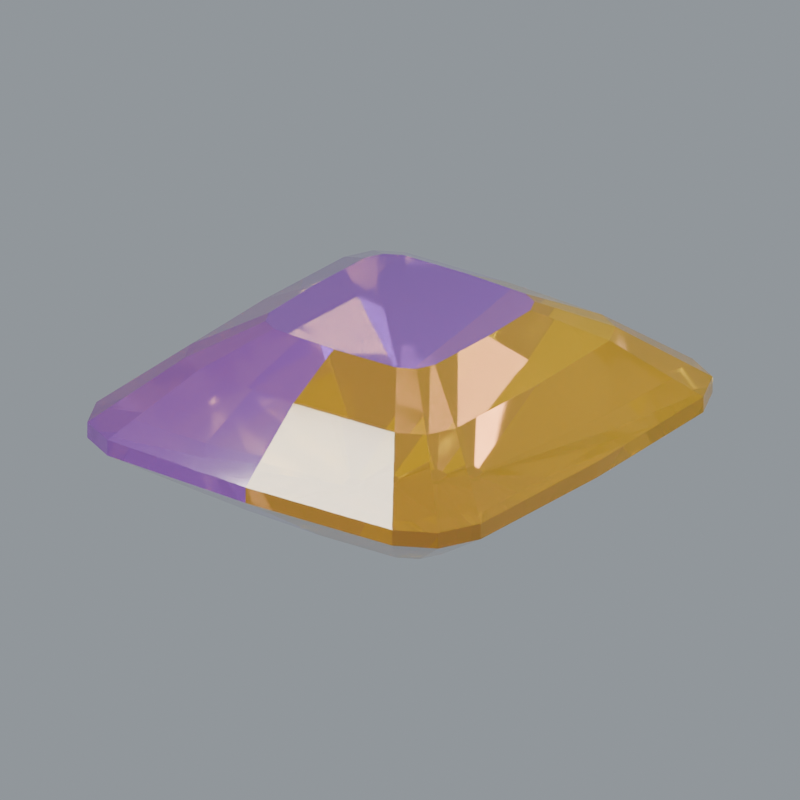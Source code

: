 # Source: stone-ametrine.blend  (saved by Blender 5.2.44; exported with 4.5.12 LTS)
import bpy
from mathutils import Matrix  # noqa: F401  (used for matrix-valued properties, if any)

bpy.ops.wm.read_factory_settings(use_empty=True)
scene = bpy.context.scene
scene.name = 'Scene'

# ---- materials (node trees are filled in below, after node groups)
mat_surface_primary = bpy.data.materials.new('Surface primary')
mat_surface_primary.diffuse_color = (0.2232, 0.08022, 0.3515, 1.0)
mat_surface_secondary = bpy.data.materials.new('Surface secondary')
mat_surface_secondary.diffuse_color = (0.7605, 0.4678, 0.03434, 1.0)

# ---- material node trees
mat_surface_primary.use_nodes = True; mat_surface_primary.node_tree.nodes.clear()
_N = mat_surface_primary.node_tree.nodes; _L = mat_surface_primary.node_tree.links
n0 = _N.new('ShaderNodeBsdfPrincipled'); n0.name = 'Principled BSDF'; n0.location = (-200, 100)
n0.inputs[0].default_value = (0.2232, 0.08022, 0.3515, 1.0)
n0.inputs[2].default_value = 0.055
n0.inputs[3].default_value = 1.77
n0.inputs[10].default_value = 0.005
n0.inputs[18].default_value = 0.68
n0.inputs[19].default_value = 0.32
n0.inputs[20].default_value = 0.12
n1 = _N.new('ShaderNodeOutputMaterial'); n1.name = 'Material Output'; n1.location = (200, 100)
_L.new(n0.outputs[0], n1.inputs[0])
n1.is_active_output = True
mat_surface_secondary.use_nodes = True; mat_surface_secondary.node_tree.nodes.clear()
_N = mat_surface_secondary.node_tree.nodes; _L = mat_surface_secondary.node_tree.links
n0 = _N.new('ShaderNodeBsdfPrincipled'); n0.name = 'Principled BSDF'; n0.location = (-200, 100)
n0.inputs[0].default_value = (0.7605, 0.4678, 0.03434, 1.0)
n0.inputs[2].default_value = 0.06
n0.inputs[3].default_value = 1.6
n0.inputs[10].default_value = 0.005
n0.inputs[18].default_value = 0.88
n0.inputs[19].default_value = 0.3
n0.inputs[20].default_value = 0.12
n1 = _N.new('ShaderNodeOutputMaterial'); n1.name = 'Material Output'; n1.location = (200, 100)
_L.new(n0.outputs[0], n1.inputs[0])
n1.is_active_output = True

# ---- world
world_studio_world = bpy.data.worlds.new('Studio world'); scene.world = world_studio_world
world_studio_world.use_nodes = True; world_studio_world.node_tree.nodes.clear()
_N = world_studio_world.node_tree.nodes; _L = world_studio_world.node_tree.links
n0 = _N.new('ShaderNodeBackground'); n0.name = 'Background'; n0.location = (-200, 100)
n0.inputs[0].default_value = (0.55, 0.6, 0.65, 1.0)
n0.inputs[1].default_value = 0.5
n1 = _N.new('ShaderNodeOutputWorld'); n1.name = 'World Output'; n1.location = (200, 100)
_L.new(n0.outputs[0], n1.inputs[0])
n1.is_active_output = True

# ---- cameras
cam_camera = bpy.data.cameras.new('Camera')
cam_camera.type = 'ORTHO'
cam_camera.clip_start = 0.01
cam_camera.clip_end = 100.0
cam_camera.lens = 52.0
cam_camera.ortho_scale = 3.25

# ---- lights
light_area = bpy.data.lights.new('Area', 'AREA')
light_area.color = (1.0, 0.94, 0.86)
light_area.energy = 650.0
light_area.shape = 'DISK'
light_area.size = 4.0
light_area.size_y = 1.0
light_area_001 = bpy.data.lights.new('Area.001', 'AREA')
light_area_001.color = (0.82, 0.91, 1.0)
light_area_001.energy = 800.0
light_area_001.shape = 'DISK'
light_area_001.size = 3.0
light_area_001.size_y = 1.0
light_area_002 = bpy.data.lights.new('Area.002', 'AREA')
light_area_002.energy = 180.0
light_area_002.shape = 'DISK'
light_area_002.size = 2.0
light_area_002.size_y = 1.0

# ---- meshes
me_sculpture = bpy.data.meshes.new('Sculpture')
me_sculpture.from_pydata([(0.035, 0.0, -0.64), (0.03407, 0.02651, -0.64), (0.03111, 0.03266, -0.64), (0.02525, 0.03577, -0.64), (1.076e-07, 0.03675, -0.64), (-0.02525, 0.03577, -0.64), (-0.03111, 0.03266, -0.64), (-0.03407, 0.02651, -0.64), (-0.035, 1.429e-07, -0.64), (-0.03407, -0.02651, -0.64), (-0.03111, -0.03266, -0.64), (-0.02525, -0.03577, -0.64), (-1.563e-07, -0.03675, -0.64), (0.02525, -0.03577, -0.64), (0.03111, -0.03266, -0.64), (0.03407, -0.02651, -0.64), (0.52, 0.0, -0.37), (0.5062, 0.3939, -0.37), (0.4622, 0.4853, -0.37), (0.3751, 0.5315, -0.37), (1.598e-06, 0.546, -0.37), (-0.3751, 0.5315, -0.37), (-0.4622, 0.4853, -0.37), (-0.5062, 0.3939, -0.37), (-0.52, 2.124e-06, -0.37), (-0.5062, -0.3939, -0.37), (-0.4622, -0.4853, -0.37), (-0.3751, -0.5315, -0.37), (-2.322e-06, -0.546, -0.37), (0.3751, -0.5315, -0.37), (0.4622, -0.4853, -0.37), (0.5062, -0.3939, -0.37), (1.0, 0.0, -0.035), (0.9734, 0.7575, -0.035), (0.8888, 0.9333, -0.035), (0.7214, 1.022, -0.035), (3.073e-06, 1.05, -0.035), (-0.7214, 1.022, -0.035), (-0.8888, 0.9333, -0.035), (-0.9734, 0.7575, -0.035), (-1.0, 4.084e-06, -0.035), (-0.9734, -0.7575, -0.035), (-0.8888, -0.9333, -0.035), (-0.7214, -1.022, -0.035), (-4.465e-06, -1.05, -0.035), (0.7214, -1.022, -0.035), (0.8888, -0.9333, -0.035), (0.9734, -0.7575, -0.035), (1.0, 0.0, 0.035), (0.9734, 0.7575, 0.035), (0.8888, 0.9333, 0.035), (0.7214, 1.022, 0.035), (3.073e-06, 1.05, 0.035), (-0.7214, 1.022, 0.035), (-0.8888, 0.9333, 0.035), (-0.9734, 0.7575, 0.035), (-1.0, 4.084e-06, 0.035), (-0.9734, -0.7575, 0.035), (-0.8888, -0.9333, 0.035), (-0.7214, -1.022, 0.035), (-4.465e-06, -1.05, 0.035), (0.7214, -1.022, 0.035), (0.8888, -0.9333, 0.035), (0.9734, -0.7575, 0.035), (0.69, 0.0, 0.29), (0.6717, 0.5226, 0.29), (0.6133, 0.644, 0.29), (0.4978, 0.7053, 0.29), (2.12e-06, 0.7245, 0.29), (-0.4978, 0.7053, 0.29), (-0.6133, 0.644, 0.29), (-0.6717, 0.5226, 0.29), (-0.69, 2.818e-06, 0.29), (-0.6717, -0.5226, 0.29), (-0.6133, -0.644, 0.29), (-0.4978, -0.7053, 0.29), (-3.081e-06, -0.7245, 0.29), (0.4978, -0.7053, 0.29), (0.6133, -0.644, 0.29), (0.6717, -0.5226, 0.29), (0.43, 0.0, 0.43), (0.4186, 0.3257, 0.43), (0.3822, 0.4013, 0.43), (0.3102, 0.4395, 0.43), (1.321e-06, 0.4515, 0.43), (-0.3102, 0.4395, 0.43), (-0.3822, 0.4013, 0.43), (-0.4186, 0.3257, 0.43), (-0.43, 1.756e-06, 0.43), (-0.4186, -0.3257, 0.43), (-0.3822, -0.4013, 0.43), (-0.3102, -0.4395, 0.43), (-1.92e-06, -0.4515, 0.43), (0.3102, -0.4395, 0.43), (0.3822, -0.4013, 0.43), (0.4186, -0.3257, 0.43)], [], [(15, 14, 13, 12, 11, 10, 9, 8, 7, 6, 5, 4, 3, 2, 1, 0), (0, 1, 16), (1, 17, 16), (1, 2, 17), (2, 18, 17), (2, 3, 18), (3, 19, 18), (3, 4, 19), (4, 20, 19), (4, 5, 20), (5, 21, 20), (5, 6, 21), (6, 22, 21), (6, 7, 22), (7, 23, 22), (7, 8, 23), (8, 24, 23), (8, 9, 24), (9, 25, 24), (9, 10, 25), (10, 26, 25), (10, 11, 26), (11, 27, 26), (11, 12, 27), (12, 28, 27), (12, 13, 28), (13, 29, 28), (13, 14, 29), (14, 30, 29), (14, 15, 30), (15, 31, 30), (15, 0, 31), (0, 16, 31), (16, 17, 32), (17, 33, 32), (17, 18, 33), (18, 34, 33), (18, 19, 34), (19, 35, 34), (19, 20, 35), (20, 36, 35), (20, 21, 36), (21, 37, 36), (21, 22, 37), (22, 38, 37), (22, 23, 38), (23, 39, 38), (23, 24, 39), (24, 40, 39), (24, 25, 40), (25, 41, 40), (25, 26, 41), (26, 42, 41), (26, 27, 42), (27, 43, 42), (27, 28, 43), (28, 44, 43), (28, 29, 44), (29, 45, 44), (29, 30, 45), (30, 46, 45), (30, 31, 46), (31, 47, 46), (31, 16, 47), (16, 32, 47), (32, 33, 49, 48), (33, 34, 50, 49), (34, 35, 51, 50), (35, 36, 52, 51), (36, 37, 53, 52), (37, 38, 54, 53), (38, 39, 55, 54), (39, 40, 56, 55), (40, 41, 57, 56), (41, 42, 58, 57), (42, 43, 59, 58), (43, 44, 60, 59), (44, 45, 61, 60), (45, 46, 62, 61), (46, 47, 63, 62), (47, 32, 48, 63), (48, 49, 64), (49, 65, 64), (49, 50, 65), (50, 66, 65), (50, 51, 66), (51, 67, 66), (51, 52, 67), (52, 68, 67), (52, 53, 68), (53, 69, 68), (53, 54, 69), (54, 70, 69), (54, 55, 70), (55, 71, 70), (55, 56, 71), (56, 72, 71), (56, 57, 72), (57, 73, 72), (57, 58, 73), (58, 74, 73), (58, 59, 74), (59, 75, 74), (59, 60, 75), (60, 76, 75), (60, 61, 76), (61, 77, 76), (61, 62, 77), (62, 78, 77), (62, 63, 78), (63, 79, 78), (63, 48, 79), (48, 64, 79), (64, 65, 80), (65, 81, 80), (65, 66, 81), (66, 82, 81), (66, 67, 82), (67, 83, 82), (67, 68, 83), (68, 84, 83), (68, 69, 84), (69, 85, 84), (69, 70, 85), (70, 86, 85), (70, 71, 86), (71, 87, 86), (71, 72, 87), (72, 88, 87), (72, 73, 88), (73, 89, 88), (73, 74, 89), (74, 90, 89), (74, 75, 90), (75, 91, 90), (75, 76, 91), (76, 92, 91), (76, 77, 92), (77, 93, 92), (77, 78, 93), (78, 94, 93), (78, 79, 94), (79, 95, 94), (79, 64, 95), (64, 80, 95), (80, 81, 82, 83, 84, 85, 86, 87, 88, 89, 90, 91, 92, 93, 94, 95)])
me_sculpture.polygons.foreach_set('material_index', [0, 1, 1, 1, 1, 1, 1, 1, 1, 0, 0, 0, 0, 0, 0, 0, 0, 0, 0, 0, 0, 0, 0, 0, 0, 1, 1, 1, 1, 1, 1, 1, 1, 1, 1, 1, 1, 1, 1, 1, 1, 0, 0, 0, 0, 0, 0, 0, 0, 0, 0, 0, 0, 0, 0, 0, 0, 1, 1, 1, 1, 1, 1, 1, 1, 1, 1, 1, 1, 0, 0, 0, 0, 0, 0, 0, 0, 1, 1, 1, 1, 1, 1, 1, 1, 1, 1, 1, 1, 0, 0, 0, 0, 0, 0, 0, 0, 0, 0, 0, 0, 0, 0, 0, 0, 1, 1, 1, 1, 1, 1, 1, 1, 1, 1, 1, 1, 1, 1, 1, 1, 0, 0, 0, 0, 0, 0, 0, 0, 0, 0, 0, 0, 0, 0, 0, 0, 1, 1, 1, 1, 1, 1, 1, 1, 0])
me_sculpture.materials.append(mat_surface_primary)
me_sculpture.materials.append(mat_surface_secondary)
me_sculpture.update()

# ---- objects
ob_sculpture = bpy.data.objects.new('Sculpture', me_sculpture)
ob_presentation_camera = bpy.data.objects.new('Presentation camera', cam_camera)
ob_key_softbox = bpy.data.objects.new('Key softbox', light_area)
ob_edge_softbox = bpy.data.objects.new('Edge softbox', light_area_001)
ob_front_strip = bpy.data.objects.new('Front strip', light_area_002)

# ---- transforms, parenting, visibility, modifiers, constraints
ob_sculpture.location = (0.0, 0.0, 0.0)
ob_sculpture.rotation_euler = (0.0, 0.0, -0.03465)
ob_presentation_camera.location = (3.6, -5.2, 3.0)
ob_presentation_camera.rotation_euler = (1.132, -9.023e-08, 0.6055)
ob_key_softbox.location = (-3.0, -4.0, 5.0)
ob_key_softbox.rotation_euler = (0.7854, -7.115e-08, -0.6435)
ob_edge_softbox.location = (4.0, 1.0, 3.0)
ob_edge_softbox.rotation_euler = (0.9418, 5.518e-10, 1.816)
ob_front_strip.location = (0.0, -4.0, 0.5)
ob_front_strip.rotation_euler = (1.446, -0.0, 0.0)

# ---- collection membership
scene.collection.objects.link(ob_sculpture)
scene.collection.objects.link(ob_presentation_camera)
scene.collection.objects.link(ob_key_softbox)
scene.collection.objects.link(ob_edge_softbox)
scene.collection.objects.link(ob_front_strip)

# ---- scene / render settings (as saved in the file)
scene.camera = ob_presentation_camera
scene.frame_start = 1; scene.frame_end = 250; scene.frame_set(1)
scene.render.engine = 'CYCLES'
scene.render.resolution_x = 640
scene.render.resolution_y = 640
scene.render.film_transparent = True
scene.render.bake_bias = 0.0
scene.render.bake_samples = 0
scene.render.compositor_device = 'GPU'
scene.cycles.samples = 28
scene.cycles.max_bounces = 8
scene.cycles.transmission_bounces = 6
scene.eevee.use_volume_custom_range = False
scene.eevee.fast_gi_thickness_near = 0.1
scene.eevee.fast_gi_thickness_far = 0.0
scene.eevee.ray_tracing_options.screen_trace_thickness = 0.1
scene.view_settings.look = 'AgX - Medium High Contrast'
bpy.context.view_layer.update()
